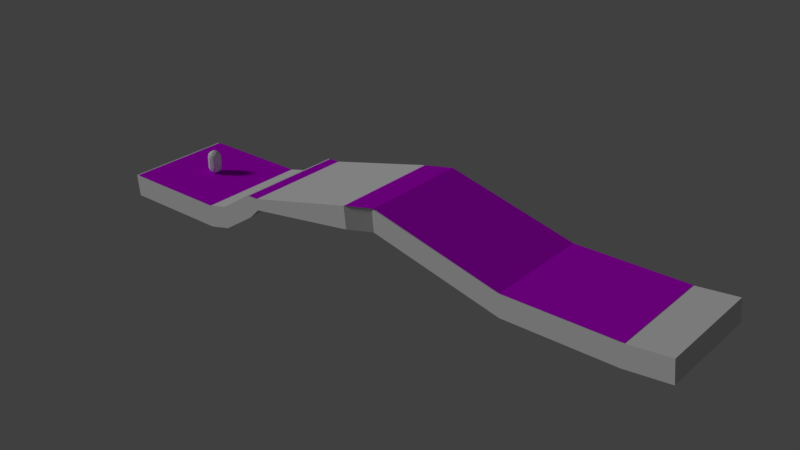 # Source: game5.blend  (saved by Blender 3.2.14; exported with 4.5.12 LTS)
import bpy
from mathutils import Matrix  # noqa: F401  (used for matrix-valued properties, if any)

bpy.ops.wm.read_factory_settings(use_empty=True)
scene = bpy.context.scene
scene.name = 'Scene'

# ---- collections
col_platforms = bpy.data.collections.new('Platforms'); scene.collection.children.link(col_platforms)
col_walkmeshes = bpy.data.collections.new('WalkMeshes'); scene.collection.children.link(col_walkmeshes)

# ---- materials (node trees are filled in below, after node groups)
mat_walkmesh = bpy.data.materials.new('WalkMesh')
mat_walkmesh.alpha_threshold = 0.0
mat_walkmesh.use_transparent_shadow = False
mat_walkmesh.diffuse_color = (0.5819, 0.0, 0.8, 1.0)
mat_walkmesh.roughness = 0.5

# ---- material node trees

# ---- world
world_world = bpy.data.worlds.new('World'); scene.world = world_world
world_world.color = (0.05088, 0.05088, 0.05088)
world_world.use_sun_shadow = False
world_world.sun_shadow_jitter_overblur = 0.0
world_world.cycles.sampling_method = 'MANUAL'

# ---- lights
light_hemi_001 = bpy.data.lights.new('Hemi.001', 'SUN')
light_hemi_001.transmission_factor = 0.0
light_hemi_001.angle = 0.1993
light_hemi_001.energy = 1.0
light_hemi_001.shadow_buffer_clip_start = 0.5
light_hemi_001.shadow_soft_size = 0.1
light_hemi_001.shadow_cascade_max_distance = 1000.0

# ---- meshes
me_player = bpy.data.meshes.new('Player')
me_player.from_pydata([(-5.677e-10, 1.987e-09, 0.0), (0.4342, -0.3154, 0.3317), (-0.1658, -0.5104, 0.3317), (-0.5367, 1.987e-09, 0.3317), (-0.1658, 0.5104, 0.3317), (0.4342, 0.3154, 0.3317), (-0.09747, -0.3, 0.08961), (0.2552, -0.1854, 0.08961), (0.1577, -0.4854, 0.2846), (0.5104, 1.987e-09, 0.2846), (0.2552, 0.1854, 0.08961), (-0.3154, 1.987e-09, 0.08961), (-0.4129, -0.3, 0.2846), (-0.09747, 0.3, 0.08961), (-0.4129, 0.3, 0.2846), (0.1577, 0.4854, 0.2846), (0.5706, -0.1854, 0.6), (0.5706, 0.1854, 0.6), (-5.677e-10, -0.6, 0.6), (0.3527, -0.4854, 0.6), (-0.5706, -0.1854, 0.6), (-0.3527, -0.4854, 0.6), (-0.3527, 0.4854, 0.6), (-0.5706, 0.1854, 0.6), (0.3527, 0.4854, 0.6), (-5.677e-10, 0.6, 0.6), (0.09747, 0.3, 2.11), (-0.2552, 0.1854, 2.11), (-0.2552, -0.1854, 2.11), (0.3154, -9.671e-10, 2.11), (0.09747, -0.3, 2.11), (0.4129, 0.3, 1.915), (-0.1577, 0.4854, 1.915), (-0.5104, -9.671e-10, 1.915), (-0.1577, -0.4854, 1.915), (0.4129, -0.3, 1.915), (-2.093e-06, 0.6, 1.6), (0.3527, 0.4854, 1.6), (-0.5706, 0.1854, 1.6), (-0.3527, 0.4854, 1.6), (-0.3527, -0.4854, 1.6), (-0.5706, -0.1854, 1.6), (0.3527, -0.4854, 1.6), (-2.093e-06, -0.6, 1.6), (0.5706, 0.1854, 1.6), (0.5706, -0.1854, 1.6), (-2.093e-06, -9.671e-10, 2.2), (0.5367, -9.671e-10, 1.868), (0.1658, 0.5104, 1.868), (-0.4342, 0.3154, 1.868), (-0.4342, -0.3154, 1.868), (0.1658, -0.5104, 1.868)], [], [(0, 7, 6), (1, 7, 9), (0, 6, 11), (0, 11, 13), (0, 13, 10), (1, 9, 16), (2, 8, 18), (3, 12, 20), (4, 14, 22), (5, 15, 24), (1, 16, 19), (2, 18, 21), (3, 20, 23), (4, 22, 25), (5, 24, 17), (21, 18, 43, 40), (16, 17, 44, 45), (19, 16, 45, 42), (24, 25, 36, 37), (22, 23, 38, 39), (17, 24, 37, 44), (24, 15, 25), (15, 4, 25), (25, 22, 39, 36), (22, 14, 23), (14, 3, 23), (20, 21, 40, 41), (20, 12, 21), (12, 2, 21), (18, 19, 42, 43), (18, 8, 19), (8, 1, 19), (23, 20, 41, 38), (16, 9, 17), (9, 5, 17), (10, 15, 5), (10, 13, 15), (13, 4, 15), (13, 14, 4), (13, 11, 14), (11, 3, 14), (11, 12, 3), (11, 6, 12), (6, 2, 12), (9, 10, 5), (9, 7, 10), (7, 0, 10), (6, 8, 2), (6, 7, 8), (7, 1, 8), (41, 40, 50), (42, 35, 51), (38, 41, 33), (36, 32, 48), (51, 35, 30), (43, 51, 34), (44, 31, 47), (50, 34, 28), (39, 38, 49), (44, 37, 31), (49, 33, 27), (37, 48, 31), (48, 32, 26), (36, 39, 32), (47, 31, 29), (39, 49, 32), (41, 50, 33), (26, 27, 46), (40, 43, 34), (42, 45, 35), (29, 26, 46), (37, 36, 48), (43, 42, 51), (29, 31, 26), (31, 48, 26), (26, 32, 27), (38, 33, 49), (45, 47, 35), (32, 49, 27), (45, 44, 47), (27, 28, 46), (27, 33, 28), (34, 51, 30), (40, 34, 50), (28, 34, 30), (28, 30, 46), (33, 50, 28), (35, 47, 29), (30, 29, 46), (30, 35, 29)])
me_player.use_remesh_preserve_volume = False
me_player.use_remesh_preserve_attributes = False
me_player.use_mirror_vertex_groups = False
me_player.update()
me_platform = bpy.data.meshes.new('Platform')
me_platform.from_pydata([(-16.56, -5.336, -4.687), (-6.557, -5.336, -4.687), (-16.56, 4.664, -4.687), (-6.557, 4.664, -4.687), (-16.56, 2.998, -4.687), (-16.56, 1.331, -4.687), (-16.56, -0.3355, -4.687), (-16.56, -2.002, -4.687), (-16.56, -3.669, -4.687), (-14.89, -5.336, -4.687), (-13.22, -5.336, -4.687), (-11.56, -5.336, -4.687), (-9.891, -5.336, -4.687), (-8.224, -5.336, -4.687), (-6.557, -3.669, -4.687), (-6.557, -2.002, -4.687), (-6.557, -0.3355, -4.687), (-6.557, 1.331, -4.687), (-6.557, 2.998, -4.687), (-8.224, 4.664, -4.687), (-9.891, 4.664, -4.687), (-11.56, 4.664, -4.687), (-13.22, 4.664, -4.687), (-14.89, 4.664, -4.687), (-14.89, -3.669, -4.687), (-14.89, -2.002, -4.687), (-14.89, -0.3355, -4.687), (-14.89, 1.331, -4.687), (-14.89, 2.998, -4.687), (-13.22, -3.669, -4.687), (-13.22, -2.002, -4.687), (-13.22, -0.3355, -4.687), (-13.22, 1.331, -4.687), (-13.22, 2.998, -4.687), (-11.56, -3.669, -4.687), (-11.56, -2.002, -4.687), (-11.56, -0.3355, -4.687), (-11.56, 1.331, -4.687), (-11.56, 2.998, -4.687), (-9.891, -3.669, -4.687), (-9.891, -2.002, -4.687), (-9.891, -0.3355, -4.687), (-9.891, 1.331, -4.687), (-9.891, 2.998, -4.687), (-8.224, -3.669, -4.687), (-8.224, -2.002, -4.687), (-8.224, -0.3355, -4.687), (-8.224, 1.331, -4.687), (-8.224, 2.998, -4.687), (-4.557, -5.336, -4.187), (-4.557, 4.664, -4.187), (-4.557, -3.669, -4.187), (-4.557, -2.002, -4.187), (-4.557, -0.3355, -4.187), (-4.557, 1.331, -4.187), (-4.557, 2.998, -4.187), (-1.557, -5.336, -2.187), (-1.557, 4.664, -2.187), (-1.557, -3.669, -2.187), (-1.557, -2.002, -2.187), (-1.557, -0.3355, -2.187), (-1.557, 1.331, -2.187), (-1.557, 2.998, -2.187), (-0.5572, -5.336, -1.187), (-0.5572, 4.664, -1.187), (-0.5572, -3.669, -1.187), (-0.5572, -2.002, -1.187), (-0.5572, -0.3355, -1.187), (-0.5572, 1.331, -1.187), (-0.5572, 2.998, -1.187), (9.443, -5.336, 0.313), (9.443, 4.664, 0.313), (9.443, -3.669, 0.313), (9.443, -2.002, 0.313), (9.443, -0.3355, 0.313), (9.443, 1.331, 0.313), (9.443, 2.998, 0.313), (11.44, -4.336, 0.313), (11.44, 5.664, 0.313), (11.44, -2.669, 0.313), (11.44, -1.002, 0.313), (11.44, 0.6645, 0.313), (11.44, 2.331, 0.313), (11.44, 3.998, 0.313), (23.44, -4.336, -2.687), (23.44, 5.664, -2.687), (23.44, -2.669, -2.687), (23.44, -1.002, -2.687), (23.44, 0.6645, -2.687), (23.44, 2.331, -2.687), (23.44, 3.998, -2.687), (33.44, -4.336, -2.687), (33.44, 5.664, -2.687), (33.44, -2.669, -2.687), (33.44, -1.002, -2.687), (33.44, 0.6645, -2.687), (33.44, 2.331, -2.687), (33.44, 3.998, -2.687), (-16.77, -3.669, -2.687), (-16.77, -5.336, -2.687), (-8.432, -5.336, -2.687), (-6.766, -5.336, -2.687), (-6.766, 2.998, -2.687), (-6.766, 4.664, -2.687), (-15.1, 4.664, -2.687), (-16.77, 4.664, -2.687), (-16.77, 2.998, -2.687), (-16.77, 1.331, -2.687), (-16.77, -0.3355, -2.687), (-16.77, -2.002, -2.687), (-15.1, -5.336, -2.687), (-13.43, -5.336, -2.687), (-11.77, -5.336, -2.687), (-10.1, -5.336, -2.687), (-6.766, -3.669, -2.687), (-6.766, -2.002, -2.687), (-6.766, -0.3355, -2.687), (-6.766, 1.331, -2.687), (-8.432, 4.664, -2.687), (-10.1, 4.664, -2.687), (-11.77, 4.664, -2.687), (-13.43, 4.664, -2.687), (-15.1, 2.998, -2.687), (-15.1, -3.669, -2.687), (-15.1, -2.002, -2.687), (-15.1, -0.3355, -2.687), (-15.1, 1.331, -2.687), (-13.43, 2.998, -2.687), (-13.43, -3.669, -2.687), (-13.43, -2.002, -2.687), (-13.43, -0.3355, -2.687), (-13.43, 1.331, -2.687), (-11.77, 2.998, -2.687), (-11.77, -3.669, -2.687), (-11.77, -2.002, -2.687), (-11.77, -0.3355, -2.687), (-11.77, 1.331, -2.687), (-10.1, 2.998, -2.687), (-10.1, -3.669, -2.687), (-10.1, -2.002, -2.687), (-10.1, -0.3355, -2.687), (-10.1, 1.331, -2.687), (-8.432, 2.998, -2.687), (-8.432, -3.669, -2.687), (-8.432, -2.002, -2.687), (-8.432, -0.3355, -2.687), (-8.432, 1.331, -2.687), (-4.766, 2.998, -2.187), (-4.766, 4.664, -2.187), (-4.766, -5.336, -2.187), (-4.766, -3.669, -2.187), (-4.766, -2.002, -2.187), (-4.766, -0.3355, -2.187), (-4.766, 1.331, -2.187), (-1.766, 2.998, -0.187), (-1.766, 4.664, -0.187), (-1.766, -5.336, -0.187), (-1.766, -3.669, -0.187), (-1.766, -2.002, -0.187), (-1.766, -0.3355, -0.187), (-1.766, 1.331, -0.187), (-0.7655, 2.998, -0.187), (-0.7655, 4.664, -0.187), (-0.7655, -5.336, -0.187), (-0.7655, -3.669, -0.187), (-0.7655, -2.002, -0.187), (-0.7655, -0.3355, -0.187), (-0.7655, 1.331, -0.187), (9.234, 2.998, 2.313), (9.234, 4.664, 2.313), (9.234, -5.336, 2.313), (9.234, -3.669, 2.313), (9.234, -2.002, 2.313), (9.234, -0.3355, 2.313), (9.234, 1.331, 2.313), (11.23, 3.998, 2.313), (11.23, 5.664, 2.313), (11.23, -4.336, 2.313), (11.23, -2.669, 2.313), (11.23, -1.002, 2.313), (11.23, 0.6645, 2.313), (11.23, 2.331, 2.313), (23.23, 3.998, -0.687), (23.23, 5.664, -0.687), (23.23, -4.336, -0.687), (23.23, -2.669, -0.687), (23.23, -1.002, -0.687), (23.23, 0.6645, -0.687), (23.23, 2.331, -0.687), (33.23, 3.998, -0.687), (33.23, 5.664, -0.687), (33.23, -4.336, -0.687), (33.23, -2.669, -0.687), (33.23, -1.002, -0.687), (33.23, 0.6645, -0.687), (33.23, 2.331, -0.687), (37.42, 3.998, -2.273), (37.42, 5.664, -2.273), (37.42, -4.336, -2.273), (37.42, -2.669, -2.273), (37.42, -1.002, -2.273), (37.42, 0.6645, -2.273), (37.42, 2.331, -2.273), (37.21, 3.998, -0.2726), (37.21, 5.664, -0.2726), (37.21, -4.336, -0.2726), (37.21, -2.669, -0.2726), (37.21, -1.002, -0.2726), (37.21, 0.6645, -0.2726), (37.21, 2.331, -0.2726)], [], [(48, 19, 3, 18), (4, 2, 23, 28), (28, 23, 22, 33), (33, 22, 21, 38), (38, 21, 20, 43), (43, 20, 19, 48), (0, 8, 24, 9), (8, 7, 25, 24), (7, 6, 26, 25), (6, 5, 27, 26), (5, 4, 28, 27), (9, 24, 29, 10), (24, 25, 30, 29), (25, 26, 31, 30), (26, 27, 32, 31), (27, 28, 33, 32), (10, 29, 34, 11), (29, 30, 35, 34), (30, 31, 36, 35), (31, 32, 37, 36), (32, 33, 38, 37), (11, 34, 39, 12), (34, 35, 40, 39), (35, 36, 41, 40), (36, 37, 42, 41), (37, 38, 43, 42), (12, 39, 44, 13), (39, 40, 45, 44), (40, 41, 46, 45), (41, 42, 47, 46), (42, 43, 48, 47), (13, 44, 14, 1), (44, 45, 15, 14), (45, 46, 16, 15), (46, 47, 17, 16), (47, 48, 18, 17), (14, 51, 49, 1), (17, 54, 53, 16), (15, 52, 51, 14), (3, 50, 55, 18), (18, 55, 54, 17), (16, 53, 52, 15), (50, 57, 62, 55), (55, 62, 61, 54), (53, 60, 59, 52), (51, 58, 56, 49), (54, 61, 60, 53), (52, 59, 58, 51), (62, 69, 68, 61), (60, 67, 66, 59), (58, 65, 63, 56), (61, 68, 67, 60), (59, 66, 65, 58), (57, 64, 69, 62), (69, 76, 75, 68), (67, 74, 73, 66), (65, 72, 70, 63), (68, 75, 74, 67), (66, 73, 72, 65), (64, 71, 76, 69), (76, 83, 82, 75), (74, 81, 80, 73), (72, 79, 77, 70), (75, 82, 81, 74), (73, 80, 79, 72), (71, 78, 83, 76), (83, 90, 89, 82), (81, 88, 87, 80), (79, 86, 84, 77), (82, 89, 88, 81), (80, 87, 86, 79), (78, 85, 90, 83), (86, 93, 91, 84), (89, 96, 95, 88), (87, 94, 93, 86), (85, 92, 97, 90), (90, 97, 96, 89), (88, 95, 94, 87), (142, 102, 103, 118), (106, 122, 104, 105), (122, 127, 121, 104), (127, 132, 120, 121), (132, 137, 119, 120), (137, 142, 118, 119), (99, 110, 123, 98), (98, 123, 124, 109), (109, 124, 125, 108), (108, 125, 126, 107), (107, 126, 122, 106), (110, 111, 128, 123), (123, 128, 129, 124), (124, 129, 130, 125), (125, 130, 131, 126), (126, 131, 127, 122), (111, 112, 133, 128), (128, 133, 134, 129), (129, 134, 135, 130), (130, 135, 136, 131), (131, 136, 132, 127), (112, 113, 138, 133), (133, 138, 139, 134), (134, 139, 140, 135), (135, 140, 141, 136), (136, 141, 137, 132), (113, 100, 143, 138), (138, 143, 144, 139), (139, 144, 145, 140), (140, 145, 146, 141), (141, 146, 142, 137), (100, 101, 114, 143), (143, 114, 115, 144), (144, 115, 116, 145), (145, 116, 117, 146), (146, 117, 102, 142), (114, 101, 149, 150), (117, 116, 152, 153), (115, 114, 150, 151), (103, 102, 147, 148), (102, 117, 153, 147), (116, 115, 151, 152), (148, 147, 154, 155), (147, 153, 160, 154), (152, 151, 158, 159), (150, 149, 156, 157), (153, 152, 159, 160), (151, 150, 157, 158), (154, 160, 167, 161), (159, 158, 165, 166), (157, 156, 163, 164), (160, 159, 166, 167), (158, 157, 164, 165), (155, 154, 161, 162), (161, 167, 174, 168), (166, 165, 172, 173), (164, 163, 170, 171), (167, 166, 173, 174), (165, 164, 171, 172), (162, 161, 168, 169), (168, 174, 181, 175), (173, 172, 179, 180), (171, 170, 177, 178), (174, 173, 180, 181), (172, 171, 178, 179), (169, 168, 175, 176), (175, 181, 188, 182), (180, 179, 186, 187), (178, 177, 184, 185), (181, 180, 187, 188), (179, 178, 185, 186), (176, 175, 182, 183), (185, 184, 191, 192), (188, 187, 194, 195), (186, 185, 192, 193), (183, 182, 189, 190), (182, 188, 195, 189), (187, 186, 193, 194), (2, 4, 106, 105), (92, 190, 204, 197), (4, 5, 107, 106), (91, 93, 199, 198), (3, 19, 118, 103), (5, 6, 108, 107), (194, 193, 207, 208), (19, 20, 119, 118), (6, 7, 109, 108), (20, 21, 120, 119), (7, 8, 98, 109), (84, 91, 191, 184), (21, 22, 121, 120), (0, 9, 110, 99), (57, 50, 148, 155), (22, 23, 104, 121), (9, 10, 111, 110), (1, 49, 149, 101), (10, 11, 112, 111), (11, 12, 113, 112), (92, 85, 183, 190), (77, 84, 184, 177), (70, 77, 177, 170), (12, 13, 100, 113), (63, 70, 170, 163), (8, 0, 99, 98), (85, 78, 176, 183), (56, 63, 163, 156), (78, 71, 169, 176), (71, 64, 162, 169), (13, 1, 101, 100), (97, 92, 197, 196), (50, 3, 103, 148), (64, 57, 155, 162), (49, 56, 156, 149), (193, 192, 206, 207), (23, 2, 105, 104), (192, 191, 205, 206), (200, 201, 208, 207), (201, 202, 209, 208), (202, 196, 203, 209), (196, 197, 204, 203), (198, 199, 206, 205), (199, 200, 207, 206), (195, 194, 208, 209), (93, 94, 200, 199), (191, 91, 198, 205), (189, 195, 209, 203), (94, 95, 201, 200), (95, 96, 202, 201), (190, 189, 203, 204), (96, 97, 196, 202)])
_uv = me_platform.uv_layers.new(name='UVMap')
_uv.uv.foreach_set('vector', [0.8333, 0.8333, 0.8333, 1.0, 1.0, 1.0, 1.0, 0.8333, 0.0, 0.8333, 0.0, 1.0, 0.1667, 1.0, 0.1667, 0.8333, 0.1667, 0.8333, 0.1667, 1.0, 0.3333, 1.0, 0.3333, 0.8333, 0.3333, 0.8333, 0.3333, 1.0, 0.5, 1.0, 0.5, 0.8333, 0.5, 0.8333, 0.5, 1.0, 0.6667, 1.0, 0.6667, 0.8333, 0.6667, 0.8333, 0.6667, 1.0, 0.8333, 1.0, 0.8333, 0.8333, 0.0, 0.0, 0.0, 0.1667, 0.1667, 0.1667, 0.1667, 0.0, 0.0, 0.1667, 0.0, 0.3333, 0.1667, 0.3333, 0.1667, 0.1667, 0.0, 0.3333, 0.0, 0.5, 0.1667, 0.5, 0.1667, 0.3333, 0.0, 0.5, 0.0, 0.6667, 0.1667, 0.6667, 0.1667, 0.5, 0.0, 0.6667, 0.0, 0.8333, 0.1667, 0.8333, 0.1667, 0.6667, 0.1667, 0.0, 0.1667, 0.1667, 0.3333, 0.1667, 0.3333, 0.0, 0.1667, 0.1667, 0.1667, 0.3333, 0.3333, 0.3333, 0.3333, 0.1667, 0.1667, 0.3333, 0.1667, 0.5, 0.3333, 0.5, 0.3333, 0.3333, 0.1667, 0.5, 0.1667, 0.6667, 0.3333, 0.6667, 0.3333, 0.5, 0.1667, 0.6667, 0.1667, 0.8333, 0.3333, 0.8333, 0.3333, 0.6667, 0.3333, 0.0, 0.3333, 0.1667, 0.5, 0.1667, 0.5, 0.0, 0.3333, 0.1667, 0.3333, 0.3333, 0.5, 0.3333, 0.5, 0.1667, 0.3333, 0.3333, 0.3333, 0.5, 0.5, 0.5, 0.5, 0.3333, 0.3333, 0.5, 0.3333, 0.6667, 0.5, 0.6667, 0.5, 0.5, 0.3333, 0.6667, 0.3333, 0.8333, 0.5, 0.8333, 0.5, 0.6667, 0.5, 0.0, 0.5, 0.1667, 0.6667, 0.1667, 0.6667, 0.0, 0.5, 0.1667, 0.5, 0.3333, 0.6667, 0.3333, 0.6667, 0.1667, 0.5, 0.3333, 0.5, 0.5, 0.6667, 0.5, 0.6667, 0.3333, 0.5, 0.5, 0.5, 0.6667, 0.6667, 0.6667, 0.6667, 0.5, 0.5, 0.6667, 0.5, 0.8333, 0.6667, 0.8333, 0.6667, 0.6667, 0.6667, 0.0, 0.6667, 0.1667, 0.8333, 0.1667, 0.8333, 0.0, 0.6667, 0.1667, 0.6667, 0.3333, 0.8333, 0.3333, 0.8333, 0.1667, 0.6667, 0.3333, 0.6667, 0.5, 0.8333, 0.5, 0.8333, 0.3333, 0.6667, 0.5, 0.6667, 0.6667, 0.8333, 0.6667, 0.8333, 0.5, 0.6667, 0.6667, 0.6667, 0.8333, 0.8333, 0.8333, 0.8333, 0.6667, 0.8333, 0.0, 0.8333, 0.1667, 1.0, 0.1667, 1.0, 0.0, 0.8333, 0.1667, 0.8333, 0.3333, 1.0, 0.3333, 1.0, 0.1667, 0.8333, 0.3333, 0.8333, 0.5, 1.0, 0.5, 1.0, 0.3333, 0.8333, 0.5, 0.8333, 0.6667, 1.0, 0.6667, 1.0, 0.5, 0.8333, 0.6667, 0.8333, 0.8333, 1.0, 0.8333, 1.0, 0.6667, 1.0, 0.1667, 1.0, 0.1667, 1.0, 0.0, 1.0, 0.0, 1.0, 0.6667, 1.0, 0.6667, 1.0, 0.5, 1.0, 0.5, 1.0, 0.3333, 1.0, 0.3333, 1.0, 0.1667, 1.0, 0.1667, 1.0, 1.0, 1.0, 1.0, 1.0, 0.8333, 1.0, 0.8333, 1.0, 0.8333, 1.0, 0.8333, 1.0, 0.6667, 1.0, 0.6667, 1.0, 0.5, 1.0, 0.5, 1.0, 0.3333, 1.0, 0.3333, 1.0, 1.0, 1.0, 1.0, 1.0, 0.8333, 1.0, 0.8333, 1.0, 0.8333, 1.0, 0.8333, 1.0, 0.6667, 1.0, 0.6667, 1.0, 0.5, 1.0, 0.5, 1.0, 0.3333, 1.0, 0.3333, 1.0, 0.1667, 1.0, 0.1667, 1.0, 0.0, 1.0, 0.0, 1.0, 0.6667, 1.0, 0.6667, 1.0, 0.5, 1.0, 0.5, 1.0, 0.3333, 1.0, 0.3333, 1.0, 0.1667, 1.0, 0.1667, 1.0, 0.8333, 1.0, 0.8333, 1.0, 0.6667, 1.0, 0.6667, 1.0, 0.5, 1.0, 0.5, 1.0, 0.3333, 1.0, 0.3333, 1.0, 0.1667, 1.0, 0.1667, 1.0, 0.0, 1.0, 0.0, 1.0, 0.6667, 1.0, 0.6667, 1.0, 0.5, 1.0, 0.5, 1.0, 0.3333, 1.0, 0.3333, 1.0, 0.1667, 1.0, 0.1667, 1.0, 1.0, 1.0, 1.0, 1.0, 0.8333, 1.0, 0.8333, 1.0, 0.8333, 1.0, 0.8333, 1.0, 0.6667, 1.0, 0.6667, 1.0, 0.5, 1.0, 0.5, 1.0, 0.3333, 1.0, 0.3333, 1.0, 0.1667, 1.0, 0.1667, 1.0, 0.0, 1.0, 0.0, 1.0, 0.6667, 1.0, 0.6667, 1.0, 0.5, 1.0, 0.5, 1.0, 0.3333, 1.0, 0.3333, 1.0, 0.1667, 1.0, 0.1667, 1.0, 1.0, 1.0, 1.0, 1.0, 0.8333, 1.0, 0.8333, 1.0, 0.8333, 1.0, 0.8333, 1.0, 0.6667, 1.0, 0.6667, 1.0, 0.5, 1.0, 0.5, 1.0, 0.3333, 1.0, 0.3333, 1.0, 0.1667, 1.0, 0.1667, 1.0, 0.0, 1.0, 0.0, 1.0, 0.6667, 1.0, 0.6667, 1.0, 0.5, 1.0, 0.5, 1.0, 0.3333, 1.0, 0.3333, 1.0, 0.1667, 1.0, 0.1667, 1.0, 1.0, 1.0, 1.0, 1.0, 0.8333, 1.0, 0.8333, 1.0, 0.8333, 1.0, 0.8333, 1.0, 0.6667, 1.0, 0.6667, 1.0, 0.5, 1.0, 0.5, 1.0, 0.3333, 1.0, 0.3333, 1.0, 0.1667, 1.0, 0.1667, 1.0, 0.0, 1.0, 0.0, 1.0, 0.6667, 1.0, 0.6667, 1.0, 0.5, 1.0, 0.5, 1.0, 0.3333, 1.0, 0.3333, 1.0, 0.1667, 1.0, 0.1667, 1.0, 1.0, 1.0, 1.0, 1.0, 0.8333, 1.0, 0.8333, 1.0, 0.1667, 1.0, 0.1667, 1.0, 0.0, 1.0, 0.0, 1.0, 0.6667, 1.0, 0.6667, 1.0, 0.5, 1.0, 0.5, 1.0, 0.3333, 1.0, 0.3333, 1.0, 0.1667, 1.0, 0.1667, 1.0, 1.0, 1.0, 1.0, 1.0, 0.8333, 1.0, 0.8333, 1.0, 0.8333, 1.0, 0.8333, 1.0, 0.6667, 1.0, 0.6667, 1.0, 0.5, 1.0, 0.5, 1.0, 0.3333, 1.0, 0.3333, 0.8333, 0.8333, 1.0, 0.8333, 1.0, 1.0, 0.8333, 1.0, 0.0, 0.8333, 0.1667, 0.8333, 0.1667, 1.0, 0.0, 1.0, 0.1667, 0.8333, 0.3333, 0.8333, 0.3333, 1.0, 0.1667, 1.0, 0.3333, 0.8333, 0.5, 0.8333, 0.5, 1.0, 0.3333, 1.0, 0.5, 0.8333, 0.6667, 0.8333, 0.6667, 1.0, 0.5, 1.0, 0.6667, 0.8333, 0.8333, 0.8333, 0.8333, 1.0, 0.6667, 1.0, 0.0, 0.0, 0.1667, 0.0, 0.1667, 0.1667, 0.0, 0.1667, 0.0, 0.1667, 0.1667, 0.1667, 0.1667, 0.3333, 0.0, 0.3333, 0.0, 0.3333, 0.1667, 0.3333, 0.1667, 0.5, 0.0, 0.5, 0.0, 0.5, 0.1667, 0.5, 0.1667, 0.6667, 0.0, 0.6667, 0.0, 0.6667, 0.1667, 0.6667, 0.1667, 0.8333, 0.0, 0.8333, 0.1667, 0.0, 0.3333, 0.0, 0.3333, 0.1667, 0.1667, 0.1667, 0.1667, 0.1667, 0.3333, 0.1667, 0.3333, 0.3333, 0.1667, 0.3333, 0.1667, 0.3333, 0.3333, 0.3333, 0.3333, 0.5, 0.1667, 0.5, 0.1667, 0.5, 0.3333, 0.5, 0.3333, 0.6667, 0.1667, 0.6667, 0.1667, 0.6667, 0.3333, 0.6667, 0.3333, 0.8333, 0.1667, 0.8333, 0.3333, 0.0, 0.5, 0.0, 0.5, 0.1667, 0.3333, 0.1667, 0.3333, 0.1667, 0.5, 0.1667, 0.5, 0.3333, 0.3333, 0.3333, 0.3333, 0.3333, 0.5, 0.3333, 0.5, 0.5, 0.3333, 0.5, 0.3333, 0.5, 0.5, 0.5, 0.5, 0.6667, 0.3333, 0.6667, 0.3333, 0.6667, 0.5, 0.6667, 0.5, 0.8333, 0.3333, 0.8333, 0.5, 0.0, 0.6667, 0.0, 0.6667, 0.1667, 0.5, 0.1667, 0.5, 0.1667, 0.6667, 0.1667, 0.6667, 0.3333, 0.5, 0.3333, 0.5, 0.3333, 0.6667, 0.3333, 0.6667, 0.5, 0.5, 0.5, 0.5, 0.5, 0.6667, 0.5, 0.6667, 0.6667, 0.5, 0.6667, 0.5, 0.6667, 0.6667, 0.6667, 0.6667, 0.8333, 0.5, 0.8333, 0.6667, 0.0, 0.8333, 0.0, 0.8333, 0.1667, 0.6667, 0.1667, 0.6667, 0.1667, 0.8333, 0.1667, 0.8333, 0.3333, 0.6667, 0.3333, 0.6667, 0.3333, 0.8333, 0.3333, 0.8333, 0.5, 0.6667, 0.5, 0.6667, 0.5, 0.8333, 0.5, 0.8333, 0.6667, 0.6667, 0.6667, 0.6667, 0.6667, 0.8333, 0.6667, 0.8333, 0.8333, 0.6667, 0.8333, 0.8333, 0.0, 1.0, 0.0, 1.0, 0.1667, 0.8333, 0.1667, 0.8333, 0.1667, 1.0, 0.1667, 1.0, 0.3333, 0.8333, 0.3333, 0.8333, 0.3333, 1.0, 0.3333, 1.0, 0.5, 0.8333, 0.5, 0.8333, 0.5, 1.0, 0.5, 1.0, 0.6667, 0.8333, 0.6667, 0.8333, 0.6667, 1.0, 0.6667, 1.0, 0.8333, 0.8333, 0.8333, 1.0, 0.1667, 1.0, 0.0, 1.0, 0.0, 1.0, 0.1667, 1.0, 0.6667, 1.0, 0.5, 1.0, 0.5, 1.0, 0.6667, 1.0, 0.3333, 1.0, 0.1667, 1.0, 0.1667, 1.0, 0.3333, 1.0, 1.0, 1.0, 0.8333, 1.0, 0.8333, 1.0, 1.0, 1.0, 0.8333, 1.0, 0.6667, 1.0, 0.6667, 1.0, 0.8333, 1.0, 0.5, 1.0, 0.3333, 1.0, 0.3333, 1.0, 0.5, 1.0, 1.0, 1.0, 0.8333, 1.0, 0.8333, 1.0, 1.0, 1.0, 0.8333, 1.0, 0.6667, 1.0, 0.6667, 1.0, 0.8333, 1.0, 0.5, 1.0, 0.3333, 1.0, 0.3333, 1.0, 0.5, 1.0, 0.1667, 1.0, 0.0, 1.0, 0.0, 1.0, 0.1667, 1.0, 0.6667, 1.0, 0.5, 1.0, 0.5, 1.0, 0.6667, 1.0, 0.3333, 1.0, 0.1667, 1.0, 0.1667, 1.0, 0.3333, 1.0, 0.8333, 1.0, 0.6667, 1.0, 0.6667, 1.0, 0.8333, 1.0, 0.5, 1.0, 0.3333, 1.0, 0.3333, 1.0, 0.5, 1.0, 0.1667, 1.0, 0.0, 1.0, 0.0, 1.0, 0.1667, 1.0, 0.6667, 1.0, 0.5, 1.0, 0.5, 1.0, 0.6667, 1.0, 0.3333, 1.0, 0.1667, 1.0, 0.1667, 1.0, 0.3333, 1.0, 1.0, 1.0, 0.8333, 1.0, 0.8333, 1.0, 1.0, 1.0, 0.8333, 1.0, 0.6667, 1.0, 0.6667, 1.0, 0.8333, 1.0, 0.5, 1.0, 0.3333, 1.0, 0.3333, 1.0, 0.5, 1.0, 0.1667, 1.0, 0.0, 1.0, 0.0, 1.0, 0.1667, 1.0, 0.6667, 1.0, 0.5, 1.0, 0.5, 1.0, 0.6667, 1.0, 0.3333, 1.0, 0.1667, 1.0, 0.1667, 1.0, 0.3333, 1.0, 1.0, 1.0, 0.8333, 1.0, 0.8333, 1.0, 1.0, 1.0, 0.8333, 1.0, 0.6667, 1.0, 0.6667, 1.0, 0.8333, 1.0, 0.5, 1.0, 0.3333, 1.0, 0.3333, 1.0, 0.5, 1.0, 0.1667, 1.0, 0.0, 1.0, 0.0, 1.0, 0.1667, 1.0, 0.6667, 1.0, 0.5, 1.0, 0.5, 1.0, 0.6667, 1.0, 0.3333, 1.0, 0.1667, 1.0, 0.1667, 1.0, 0.3333, 1.0, 1.0, 1.0, 0.8333, 1.0, 0.8333, 1.0, 1.0, 1.0, 0.8333, 1.0, 0.6667, 1.0, 0.6667, 1.0, 0.8333, 1.0, 0.5, 1.0, 0.3333, 1.0, 0.3333, 1.0, 0.5, 1.0, 0.1667, 1.0, 0.0, 1.0, 0.0, 1.0, 0.1667, 1.0, 0.6667, 1.0, 0.5, 1.0, 0.5, 1.0, 0.6667, 1.0, 0.3333, 1.0, 0.1667, 1.0, 0.1667, 1.0, 0.3333, 1.0, 1.0, 1.0, 0.8333, 1.0, 0.8333, 1.0, 1.0, 1.0, 0.1667, 1.0, 0.0, 1.0, 0.0, 1.0, 0.1667, 1.0, 0.6667, 1.0, 0.5, 1.0, 0.5, 1.0, 0.6667, 1.0, 0.3333, 1.0, 0.1667, 1.0, 0.1667, 1.0, 0.3333, 1.0, 1.0, 1.0, 0.8333, 1.0, 0.8333, 1.0, 1.0, 1.0, 0.8333, 1.0, 0.6667, 1.0, 0.6667, 1.0, 0.8333, 1.0, 0.5, 1.0, 0.3333, 1.0, 0.3333, 1.0, 0.5, 0.0, 1.0, 0.0, 0.8333, 0.0, 0.8333, 0.0, 1.0, 1.0, 1.0, 1.0, 1.0, 1.0, 1.0, 1.0, 1.0, 0.0, 0.8333, 0.0, 0.6667, 0.0, 0.6667, 0.0, 0.8333, 1.0, 0.0, 1.0, 0.1667, 1.0, 0.1667, 1.0, 0.0, 1.0, 1.0, 0.8333, 1.0, 0.8333, 1.0, 1.0, 1.0, 0.0, 0.6667, 0.0, 0.5, 0.0, 0.5, 0.0, 0.6667, 1.0, 0.5, 1.0, 0.3333, 1.0, 0.3333, 1.0, 0.5, 0.8333, 1.0, 0.6667, 1.0, 0.6667, 1.0, 0.8333, 1.0, 0.0, 0.5, 0.0, 0.3333, 0.0, 0.3333, 0.0, 0.5, 0.6667, 1.0, 0.5, 1.0, 0.5, 1.0, 0.6667, 1.0, 0.0, 0.3333, 0.0, 0.1667, 0.0, 0.1667, 0.0, 0.3333, 1.0, 0.0, 1.0, 0.0, 1.0, 0.0, 1.0, 0.0, 0.5, 1.0, 0.3333, 1.0, 0.3333, 1.0, 0.5, 1.0, 0.0, 0.0, 0.1667, 0.0, 0.1667, 0.0, 0.0, 0.0, 1.0, 1.0, 1.0, 1.0, 1.0, 1.0, 1.0, 1.0, 0.3333, 1.0, 0.1667, 1.0, 0.1667, 1.0, 0.3333, 1.0, 0.1667, 0.0, 0.3333, 0.0, 0.3333, 0.0, 0.1667, 0.0, 1.0, 0.0, 1.0, 0.0, 1.0, 0.0, 1.0, 0.0, 0.3333, 0.0, 0.5, 0.0, 0.5, 0.0, 0.3333, 0.0, 0.5, 0.0, 0.6667, 0.0, 0.6667, 0.0, 0.5, 0.0, 1.0, 1.0, 1.0, 1.0, 1.0, 1.0, 1.0, 1.0, 1.0, 0.0, 1.0, 0.0, 1.0, 0.0, 1.0, 0.0, 1.0, 0.0, 1.0, 0.0, 1.0, 0.0, 1.0, 0.0, 0.6667, 0.0, 0.8333, 0.0, 0.8333, 0.0, 0.6667, 0.0, 1.0, 0.0, 1.0, 0.0, 1.0, 0.0, 1.0, 0.0, 0.0, 0.1667, 0.0, 0.0, 0.0, 0.0, 0.0, 0.1667, 1.0, 1.0, 1.0, 1.0, 1.0, 1.0, 1.0, 1.0, 1.0, 0.0, 1.0, 0.0, 1.0, 0.0, 1.0, 0.0, 1.0, 1.0, 1.0, 1.0, 1.0, 1.0, 1.0, 1.0, 1.0, 1.0, 1.0, 1.0, 1.0, 1.0, 1.0, 1.0, 0.8333, 0.0, 1.0, 0.0, 1.0, 0.0, 0.8333, 0.0, 1.0, 0.8333, 1.0, 1.0, 1.0, 1.0, 1.0, 0.8333, 1.0, 1.0, 1.0, 1.0, 1.0, 1.0, 1.0, 1.0, 1.0, 1.0, 1.0, 1.0, 1.0, 1.0, 1.0, 1.0, 1.0, 0.0, 1.0, 0.0, 1.0, 0.0, 1.0, 0.0, 1.0, 0.3333, 1.0, 0.1667, 1.0, 0.1667, 1.0, 0.3333, 0.1667, 1.0, 0.0, 1.0, 0.0, 1.0, 0.1667, 1.0, 1.0, 0.1667, 1.0, 0.0, 1.0, 0.0, 1.0, 0.1667, 1.0, 0.3333, 1.0, 0.5, 1.0, 0.5, 1.0, 0.3333, 1.0, 0.5, 1.0, 0.6667, 1.0, 0.6667, 1.0, 0.5, 1.0, 0.6667, 1.0, 0.8333, 1.0, 0.8333, 1.0, 0.6667, 1.0, 0.8333, 1.0, 1.0, 1.0, 1.0, 1.0, 0.8333, 1.0, 0.0, 1.0, 0.1667, 1.0, 0.1667, 1.0, 0.0, 1.0, 0.1667, 1.0, 0.3333, 1.0, 0.3333, 1.0, 0.1667, 1.0, 0.6667, 1.0, 0.5, 1.0, 0.5, 1.0, 0.6667, 1.0, 0.1667, 1.0, 0.3333, 1.0, 0.3333, 1.0, 0.1667, 1.0, 0.0, 1.0, 0.0, 1.0, 0.0, 1.0, 0.0, 1.0, 0.8333, 1.0, 0.6667, 1.0, 0.6667, 1.0, 0.8333, 1.0, 0.3333, 1.0, 0.5, 1.0, 0.5, 1.0, 0.3333, 1.0, 0.5, 1.0, 0.6667, 1.0, 0.6667, 1.0, 0.5, 1.0, 1.0, 1.0, 0.8333, 1.0, 0.8333, 1.0, 1.0, 1.0, 0.6667, 1.0, 0.8333, 1.0, 0.8333, 1.0, 0.6667])
me_platform.update()
me_walkmesh = bpy.data.meshes.new('WalkMesh')
me_walkmesh.from_pydata([(-4.557, -4.336, 0.154), (5.443, -4.336, 0.154), (-4.557, 5.664, 0.154), (5.443, 5.664, 0.154), (-4.557, 3.998, 0.154), (-4.557, 2.331, 0.154), (-4.557, 0.6645, 0.154), (-4.557, -1.002, 0.154), (-4.557, -2.669, 0.154), (-2.891, -4.336, 0.154), (-1.224, -4.336, 0.154), (0.4428, -4.336, 0.154), (2.109, -4.336, 0.154), (3.776, -4.336, 0.154), (5.443, -2.669, 0.154), (5.443, -1.002, 0.154), (5.443, 0.6645, 0.154), (5.443, 2.331, 0.154), (5.443, 3.998, 0.154), (3.776, 5.664, 0.154), (2.109, 5.664, 0.154), (0.4428, 5.664, 0.154), (-1.224, 5.664, 0.154), (-2.891, 5.664, 0.154), (-2.891, -2.669, 0.154), (-2.891, -1.002, 0.154), (-2.891, 0.6645, 0.154), (-2.891, 2.331, 0.154), (-2.891, 3.998, 0.154), (-1.224, -2.669, 0.154), (-1.224, -1.002, 0.154), (-1.224, 0.6645, 0.154), (-1.224, 2.331, 0.154), (-1.224, 3.998, 0.154), (0.4428, -2.669, 0.154), (0.4428, -1.002, 0.154), (0.4428, 0.6645, 0.154), (0.4428, 2.331, 0.154), (0.4428, 3.998, 0.154), (2.109, -2.669, 0.154), (2.109, -1.002, 0.154), (2.109, 0.6645, 0.154), (2.109, 2.331, 0.154), (2.109, 3.998, 0.154), (3.776, -2.669, 0.154), (3.776, -1.002, 0.154), (3.776, 0.6645, 0.154), (3.776, 2.331, 0.154), (3.776, 3.998, 0.154), (7.443, -4.336, 0.654), (7.443, 5.664, 0.654), (7.443, -2.669, 0.654), (7.443, -1.002, 0.654), (7.443, 0.6645, 0.654), (7.443, 2.331, 0.654), (7.443, 3.998, 0.654), (10.44, -4.336, 2.654), (10.44, 5.664, 2.654), (10.44, -2.669, 2.654), (10.44, -1.002, 2.654), (10.44, 0.6645, 2.654), (10.44, 2.331, 2.654), (10.44, 3.998, 2.654), (11.44, -4.336, 2.654), (11.44, 5.664, 2.654), (11.44, -2.669, 2.654), (11.44, -1.002, 2.654), (11.44, 0.6645, 2.654), (11.44, 2.331, 2.654), (11.44, 3.998, 2.654), (21.44, -4.336, 5.154), (21.44, 5.664, 5.154), (21.44, -2.669, 5.154), (21.44, -1.002, 5.154), (21.44, 0.6645, 5.154), (21.44, 2.331, 5.154), (21.44, 3.998, 5.154), (23.44, -3.336, 5.154), (23.44, 6.664, 5.154), (23.44, -1.669, 5.154), (23.44, -0.002169, 5.154), (23.44, 1.664, 5.154), (23.44, 3.331, 5.154), (23.44, 4.998, 5.154), (35.34, -3.336, 2.139), (35.34, 6.664, 2.139), (35.34, -1.669, 2.139), (35.34, -0.002169, 2.139), (35.34, 1.664, 2.139), (35.34, 3.331, 2.139), (35.34, 4.998, 2.139), (45.54, -3.336, 2.169), (45.54, 6.664, 2.169), (45.54, -1.669, 2.169), (45.54, -0.002169, 2.169), (45.54, 1.664, 2.169), (45.54, 3.331, 2.169), (45.54, 4.998, 2.169)], [], [(48, 18, 3, 19), (4, 28, 23, 2), (28, 33, 22, 23), (33, 38, 21, 22), (38, 43, 20, 21), (43, 48, 19, 20), (0, 9, 24, 8), (8, 24, 25, 7), (7, 25, 26, 6), (6, 26, 27, 5), (5, 27, 28, 4), (9, 10, 29, 24), (24, 29, 30, 25), (25, 30, 31, 26), (26, 31, 32, 27), (27, 32, 33, 28), (10, 11, 34, 29), (29, 34, 35, 30), (30, 35, 36, 31), (31, 36, 37, 32), (32, 37, 38, 33), (11, 12, 39, 34), (34, 39, 40, 35), (35, 40, 41, 36), (36, 41, 42, 37), (37, 42, 43, 38), (12, 13, 44, 39), (39, 44, 45, 40), (40, 45, 46, 41), (41, 46, 47, 42), (42, 47, 48, 43), (13, 1, 14, 44), (44, 14, 15, 45), (45, 15, 16, 46), (46, 16, 17, 47), (47, 17, 18, 48), (14, 1, 49, 51), (17, 16, 53, 54), (15, 14, 51, 52), (3, 18, 55, 50), (18, 17, 54, 55), (16, 15, 52, 53), (50, 55, 62, 57), (55, 54, 61, 62), (53, 52, 59, 60), (51, 49, 56, 58), (54, 53, 60, 61), (52, 51, 58, 59), (62, 61, 68, 69), (60, 59, 66, 67), (58, 56, 63, 65), (61, 60, 67, 68), (59, 58, 65, 66), (57, 62, 69, 64), (69, 68, 75, 76), (67, 66, 73, 74), (65, 63, 70, 72), (68, 67, 74, 75), (66, 65, 72, 73), (64, 69, 76, 71), (76, 75, 82, 83), (74, 73, 80, 81), (72, 70, 77, 79), (75, 74, 81, 82), (73, 72, 79, 80), (71, 76, 83, 78), (83, 82, 89, 90), (81, 80, 87, 88), (79, 77, 84, 86), (82, 81, 88, 89), (80, 79, 86, 87), (78, 83, 90, 85), (86, 84, 91, 93), (89, 88, 95, 96), (87, 86, 93, 94), (85, 90, 97, 92), (90, 89, 96, 97), (88, 87, 94, 95)])
_uv = me_walkmesh.uv_layers.new(name='UVMap')
_uv.uv.foreach_set('vector', [0.8333, 0.8333, 1.0, 0.8333, 1.0, 1.0, 0.8333, 1.0, 0.0, 0.8333, 0.1667, 0.8333, 0.1667, 1.0, 0.0, 1.0, 0.1667, 0.8333, 0.3333, 0.8333, 0.3333, 1.0, 0.1667, 1.0, 0.3333, 0.8333, 0.5, 0.8333, 0.5, 1.0, 0.3333, 1.0, 0.5, 0.8333, 0.6667, 0.8333, 0.6667, 1.0, 0.5, 1.0, 0.6667, 0.8333, 0.8333, 0.8333, 0.8333, 1.0, 0.6667, 1.0, 0.0, 0.0, 0.1667, 0.0, 0.1667, 0.1667, 0.0, 0.1667, 0.0, 0.1667, 0.1667, 0.1667, 0.1667, 0.3333, 0.0, 0.3333, 0.0, 0.3333, 0.1667, 0.3333, 0.1667, 0.5, 0.0, 0.5, 0.0, 0.5, 0.1667, 0.5, 0.1667, 0.6667, 0.0, 0.6667, 0.0, 0.6667, 0.1667, 0.6667, 0.1667, 0.8333, 0.0, 0.8333, 0.1667, 0.0, 0.3333, 0.0, 0.3333, 0.1667, 0.1667, 0.1667, 0.1667, 0.1667, 0.3333, 0.1667, 0.3333, 0.3333, 0.1667, 0.3333, 0.1667, 0.3333, 0.3333, 0.3333, 0.3333, 0.5, 0.1667, 0.5, 0.1667, 0.5, 0.3333, 0.5, 0.3333, 0.6667, 0.1667, 0.6667, 0.1667, 0.6667, 0.3333, 0.6667, 0.3333, 0.8333, 0.1667, 0.8333, 0.3333, 0.0, 0.5, 0.0, 0.5, 0.1667, 0.3333, 0.1667, 0.3333, 0.1667, 0.5, 0.1667, 0.5, 0.3333, 0.3333, 0.3333, 0.3333, 0.3333, 0.5, 0.3333, 0.5, 0.5, 0.3333, 0.5, 0.3333, 0.5, 0.5, 0.5, 0.5, 0.6667, 0.3333, 0.6667, 0.3333, 0.6667, 0.5, 0.6667, 0.5, 0.8333, 0.3333, 0.8333, 0.5, 0.0, 0.6667, 0.0, 0.6667, 0.1667, 0.5, 0.1667, 0.5, 0.1667, 0.6667, 0.1667, 0.6667, 0.3333, 0.5, 0.3333, 0.5, 0.3333, 0.6667, 0.3333, 0.6667, 0.5, 0.5, 0.5, 0.5, 0.5, 0.6667, 0.5, 0.6667, 0.6667, 0.5, 0.6667, 0.5, 0.6667, 0.6667, 0.6667, 0.6667, 0.8333, 0.5, 0.8333, 0.6667, 0.0, 0.8333, 0.0, 0.8333, 0.1667, 0.6667, 0.1667, 0.6667, 0.1667, 0.8333, 0.1667, 0.8333, 0.3333, 0.6667, 0.3333, 0.6667, 0.3333, 0.8333, 0.3333, 0.8333, 0.5, 0.6667, 0.5, 0.6667, 0.5, 0.8333, 0.5, 0.8333, 0.6667, 0.6667, 0.6667, 0.6667, 0.6667, 0.8333, 0.6667, 0.8333, 0.8333, 0.6667, 0.8333, 0.8333, 0.0, 1.0, 0.0, 1.0, 0.1667, 0.8333, 0.1667, 0.8333, 0.1667, 1.0, 0.1667, 1.0, 0.3333, 0.8333, 0.3333, 0.8333, 0.3333, 1.0, 0.3333, 1.0, 0.5, 0.8333, 0.5, 0.8333, 0.5, 1.0, 0.5, 1.0, 0.6667, 0.8333, 0.6667, 0.8333, 0.6667, 1.0, 0.6667, 1.0, 0.8333, 0.8333, 0.8333, 1.0, 0.1667, 1.0, 0.0, 1.0, 0.0, 1.0, 0.1667, 1.0, 0.6667, 1.0, 0.5, 1.0, 0.5, 1.0, 0.6667, 1.0, 0.3333, 1.0, 0.1667, 1.0, 0.1667, 1.0, 0.3333, 1.0, 1.0, 1.0, 0.8333, 1.0, 0.8333, 1.0, 1.0, 1.0, 0.8333, 1.0, 0.6667, 1.0, 0.6667, 1.0, 0.8333, 1.0, 0.5, 1.0, 0.3333, 1.0, 0.3333, 1.0, 0.5, 1.0, 1.0, 1.0, 0.8333, 1.0, 0.8333, 1.0, 1.0, 1.0, 0.8333, 1.0, 0.6667, 1.0, 0.6667, 1.0, 0.8333, 1.0, 0.5, 1.0, 0.3333, 1.0, 0.3333, 1.0, 0.5, 1.0, 0.1667, 1.0, 0.0, 1.0, 0.0, 1.0, 0.1667, 1.0, 0.6667, 1.0, 0.5, 1.0, 0.5, 1.0, 0.6667, 1.0, 0.3333, 1.0, 0.1667, 1.0, 0.1667, 1.0, 0.3333, 1.0, 0.8333, 1.0, 0.6667, 1.0, 0.6667, 1.0, 0.8333, 1.0, 0.5, 1.0, 0.3333, 1.0, 0.3333, 1.0, 0.5, 1.0, 0.1667, 1.0, 0.0, 1.0, 0.0, 1.0, 0.1667, 1.0, 0.6667, 1.0, 0.5, 1.0, 0.5, 1.0, 0.6667, 1.0, 0.3333, 1.0, 0.1667, 1.0, 0.1667, 1.0, 0.3333, 1.0, 1.0, 1.0, 0.8333, 1.0, 0.8333, 1.0, 1.0, 1.0, 0.8333, 1.0, 0.6667, 1.0, 0.6667, 1.0, 0.8333, 1.0, 0.5, 1.0, 0.3333, 1.0, 0.3333, 1.0, 0.5, 1.0, 0.1667, 1.0, 0.0, 1.0, 0.0, 1.0, 0.1667, 1.0, 0.6667, 1.0, 0.5, 1.0, 0.5, 1.0, 0.6667, 1.0, 0.3333, 1.0, 0.1667, 1.0, 0.1667, 1.0, 0.3333, 1.0, 1.0, 1.0, 0.8333, 1.0, 0.8333, 1.0, 1.0, 1.0, 0.8333, 1.0, 0.6667, 1.0, 0.6667, 1.0, 0.8333, 1.0, 0.5, 1.0, 0.3333, 1.0, 0.3333, 1.0, 0.5, 1.0, 0.1667, 1.0, 0.0, 1.0, 0.0, 1.0, 0.1667, 1.0, 0.6667, 1.0, 0.5, 1.0, 0.5, 1.0, 0.6667, 1.0, 0.3333, 1.0, 0.1667, 1.0, 0.1667, 1.0, 0.3333, 1.0, 1.0, 1.0, 0.8333, 1.0, 0.8333, 1.0, 1.0, 1.0, 0.8333, 1.0, 0.6667, 1.0, 0.6667, 1.0, 0.8333, 1.0, 0.5, 1.0, 0.3333, 1.0, 0.3333, 1.0, 0.5, 1.0, 0.1667, 1.0, 0.0, 1.0, 0.0, 1.0, 0.1667, 1.0, 0.6667, 1.0, 0.5, 1.0, 0.5, 1.0, 0.6667, 1.0, 0.3333, 1.0, 0.1667, 1.0, 0.1667, 1.0, 0.3333, 1.0, 1.0, 1.0, 0.8333, 1.0, 0.8333, 1.0, 1.0, 1.0, 0.1667, 1.0, 0.0, 1.0, 0.0, 1.0, 0.1667, 1.0, 0.6667, 1.0, 0.5, 1.0, 0.5, 1.0, 0.6667, 1.0, 0.3333, 1.0, 0.1667, 1.0, 0.1667, 1.0, 0.3333, 1.0, 1.0, 1.0, 0.8333, 1.0, 0.8333, 1.0, 1.0, 1.0, 0.8333, 1.0, 0.6667, 1.0, 0.6667, 1.0, 0.8333, 1.0, 0.5, 1.0, 0.3333, 1.0, 0.3333, 1.0, 0.5])
me_walkmesh.materials.append(mat_walkmesh)
me_walkmesh.update()

# ---- objects
ob_hemi = bpy.data.objects.new('Hemi', light_hemi_001)
ob_player = bpy.data.objects.new('Player', me_player)
ob_platform = bpy.data.objects.new('Platform', me_platform)
ob_walkmesh = bpy.data.objects.new('WalkMesh', me_walkmesh)

# ---- transforms, parenting, visibility, modifiers, constraints
ob_hemi.location = (0.0, 0.0, 8.54)
ob_hemi.rotation_euler = (0.5307, -0.8925, -0.02228)
ob_hemi.lineart.crease_threshold = 0.0
ob_player.location = (0.0, 0.0, 0.0)
ob_player.lineart.crease_threshold = 0.0
ob_platform.location = (11.56, 0.3355, 2.642)
ob_walkmesh.location = (-0.4428, -0.6645, -0.154)

# ---- collection membership
scene.collection.objects.link(ob_hemi)
scene.collection.objects.link(ob_player)
col_platforms.objects.link(ob_platform)
col_walkmeshes.objects.link(ob_walkmesh)

# ---- scene / render settings (as saved in the file)
scene.frame_start = 1; scene.frame_end = 250; scene.frame_set(21)
scene.render.engine = 'BLENDER_EEVEE_NEXT'
scene.render.resolution_percentage = 50
scene.render.dither_intensity = 0.0
scene.cycles.use_denoising = False
scene.cycles.samples = 128
scene.cycles.sampling_pattern = 'TABULATED_SOBOL'
scene.cycles.use_adaptive_sampling = False
scene.cycles.use_light_tree = False
scene.cycles.blur_glossy = 0.0
scene.cycles.sample_clamp_indirect = 0.0
scene.view_settings.view_transform = 'Standard'
bpy.context.view_layer.update()

# ---- added for rendering (the .blend has no active camera): camera
cam_auto = bpy.data.cameras.new('AutoCamera')
cam_auto.lens = 50.0
cam_auto.sensor_width = 36.0
cam_auto.clip_end = 1000.0
ob_auto_camera = bpy.data.objects.new('AutoCamera', cam_auto)
scene.collection.objects.link(ob_auto_camera)
ob_auto_camera.location = (73.4562, -61.3853, 42.7345)
ob_auto_camera.rotation_euler = (1.09748, -7.21219e-08, 0.694738)
scene.camera = ob_auto_camera
bpy.context.view_layer.update()
